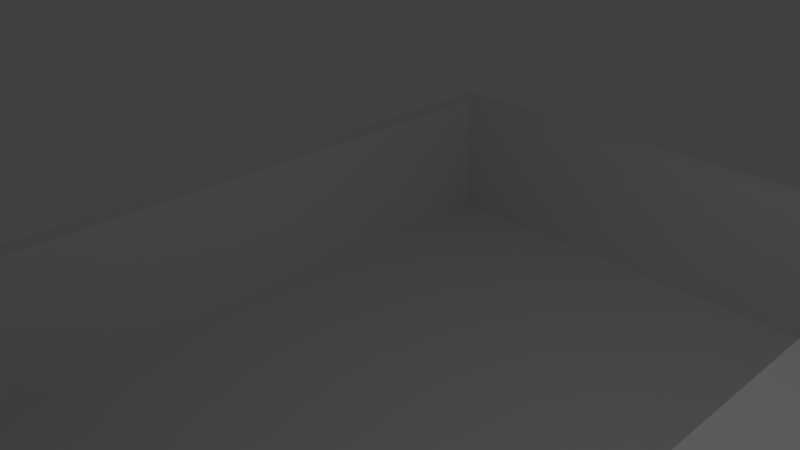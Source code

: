 # Source: Board1.blend  (saved by Blender 2.68.0; exported with 4.5.12 LTS)
import bpy
from mathutils import Matrix  # noqa: F401  (used for matrix-valued properties, if any)

bpy.ops.wm.read_factory_settings(use_empty=True)
scene = bpy.context.scene
scene.name = 'Scene'

# ---- collections
col_collection_1 = bpy.data.collections.new('Collection 1'); scene.collection.children.link(col_collection_1)

# ---- materials (node trees are filled in below, after node groups)
mat_material = bpy.data.materials.new('Material')
mat_material.alpha_threshold = 0.0
mat_material.use_transparent_shadow = False
mat_material.roughness = 0.5
mat_material.line_color = (0.0, 0.0, 0.0, 1.0)

# ---- material node trees

# ---- world
world_world = bpy.data.worlds.new('World'); scene.world = world_world
world_world.color = (0.05088, 0.05088, 0.05088)
world_world.use_sun_shadow = False
world_world.sun_shadow_jitter_overblur = 0.0
world_world.cycles.sampling_method = 'MANUAL'
world_world.cycles.sample_map_resolution = 256

# ---- cameras
cam_camera = bpy.data.cameras.new('Camera')
cam_camera.clip_end = 100.0
cam_camera.lens = 35.0
cam_camera.sensor_width = 32.0
cam_camera.sensor_height = 18.0
cam_camera.ortho_scale = 7.314
cam_camera.dof.focus_distance = 0.0
cam_camera.dof.aperture_fstop = 128.0

# ---- lights
light_lamp = bpy.data.lights.new('Lamp', 'POINT')
light_lamp.transmission_factor = 0.0
light_lamp.cutoff_distance = 30.0
light_lamp.energy = 100.0
light_lamp.shadow_buffer_clip_start = 1.001
light_lamp.shadow_soft_size = 0.1
light_lamp.shadow_maximum_resolution = 0.006
light_lamp.use_absolute_resolution = True
light_lamp.cycles.use_multiple_importance_sampling = False

# ---- meshes
me_cube = bpy.data.meshes.new('Cube')
me_cube.from_pydata([(-5.023, -5.541, -2.747), (-5.023, 7.739, -2.747), (6.781, 7.739, -2.747), (6.781, -5.541, -2.747), (-5.023, -5.541, 0.05706), (-5.023, 7.739, 0.05706), (6.781, 7.739, 0.05706), (6.781, -5.541, 0.05706), (-5.023, 1.099, 0.05706), (0.8792, 7.739, 0.05706), (6.781, 1.099, 0.05706), (0.8792, -5.541, 0.05706), (-5.023, 4.419, 0.05706), (3.83, 7.739, 0.05706), (6.781, -2.221, 0.05706), (-2.072, -5.541, 0.05706), (-5.023, -2.221, 0.05706), (-2.072, 7.739, 0.05706), (6.781, 4.419, 0.05706), (3.83, -5.541, 0.05706), (-5.023, 6.079, 0.05706), (5.306, 7.739, 0.05706), (6.781, -3.881, 0.05706), (-3.547, -5.541, 0.05706), (-5.023, -3.881, 0.05706), (-3.547, 7.739, 0.05706), (6.781, 6.079, 0.05706), (5.306, -5.541, 0.05706), (5.306, 1.099, 0.05706), (-5.023, 2.759, 0.05706), (2.355, 7.739, 0.05706), (6.781, -0.5613, 0.05706), (-0.5964, -5.541, 0.05706), (-5.023, -0.5613, 0.05706), (-0.5964, 7.739, 0.05706), (6.781, 2.759, 0.05706), (2.355, -5.541, 0.05706), (5.306, -2.221, 0.05706), (5.306, 4.419, 0.05706), (5.306, -3.881, 0.05706), (5.306, -0.5613, 0.05706), (5.306, 2.759, 0.05706), (-5.023, 6.909, 0.05706), (6.044, 7.739, 0.05706), (6.781, -4.711, 0.05706), (-4.285, -5.541, 0.05706), (-5.023, -4.711, 0.05706), (-4.285, 7.739, 0.05706), (6.781, 6.909, 0.05706), (6.044, -5.541, 0.05706), (-5.023, 1.929, 0.05706), (1.617, 7.739, 0.05706), (6.781, 0.2687, 0.05706), (0.1414, -5.541, 0.05706), (-5.023, 0.2687, 0.05706), (0.1414, 7.739, 0.05706), (6.781, 1.929, 0.05706), (1.617, -5.541, 0.05706), (-5.023, 5.249, 0.05706), (4.568, 7.739, 0.05706), (6.781, -3.051, 0.05706), (-2.81, -5.541, 0.05706), (-5.023, -3.051, 0.05706), (-2.81, 7.739, 0.05706), (6.781, 5.249, 0.05706), (4.568, -5.541, 0.05706), (4.568, 1.099, 0.05706), (-5.023, 3.589, 0.05706), (3.092, 7.739, 0.05706), (6.781, -1.391, 0.05706), (-1.334, -5.541, 0.05706), (-5.023, -1.391, 0.05706), (-1.334, 7.739, 0.05706), (6.781, 3.589, 0.05706), (3.093, -5.541, 0.05706), (4.568, -2.221, 0.05706), (4.568, 4.419, 0.05706), (4.568, -3.881, 0.05706), (5.306, -4.711, 0.05706), (5.306, -3.051, 0.05706), (4.568, -0.5613, 0.05706), (5.306, -1.391, 0.05706), (5.306, 0.2687, 0.05706), (4.568, 2.759, 0.05706), (5.306, 1.929, 0.05706), (5.306, 3.589, 0.05706), (5.306, 5.249, 0.05706), (4.568, -3.051, 0.05706), (4.568, 0.2687, 0.05706), (4.568, 3.589, 0.05706), (4.568, -4.711, 0.05706), (4.568, -1.391, 0.05706), (4.568, 1.929, 0.05706), (4.568, 5.249, 0.05706), (-5.023, 7.324, 0.05706), (6.412, 7.739, 0.05706), (6.781, -5.126, 0.05706), (-4.654, -5.541, 0.05706), (-5.023, -5.126, 0.05706), (-4.654, 7.739, 0.05706), (6.781, 7.324, 0.05706), (6.412, -5.541, 0.05706), (-4.654, 1.099, 0.05706), (6.412, 1.099, 0.05706), (0.8792, -5.126, 0.05706), (-5.023, 1.514, 0.05706), (1.248, 7.739, 0.05706), (6.781, 0.6837, 0.05706), (0.5103, -5.541, 0.05706), (-5.023, 0.6837, 0.05706), (0.5103, 7.739, 0.05706), (6.781, 1.514, 0.05706), (1.248, -5.541, 0.05706), (0.8792, 7.324, 0.05706), (-4.654, 4.419, 0.05706), (-4.654, -2.221, 0.05706), (-2.072, -5.126, 0.05706), (6.412, -2.221, 0.05706), (3.83, -5.126, 0.05706), (6.412, 4.419, 0.05706), (-5.023, 4.834, 0.05706), (4.199, 7.739, 0.05706), (6.781, -2.636, 0.05706), (-2.441, -5.541, 0.05706), (-5.023, -2.636, 0.05706), (-2.441, 7.739, 0.05706), (6.781, 4.834, 0.05706), (4.199, -5.541, 0.05706), (4.199, 1.099, 0.05706), (-5.023, 4.004, 0.05706), (3.461, 7.739, 0.05706), (6.781, -1.806, 0.05706), (-1.703, -5.541, 0.05706), (-5.023, -1.806, 0.05706), (-1.703, 7.739, 0.05706), (6.781, 4.004, 0.05706), (3.461, -5.541, 0.05706), (-2.072, 7.324, 0.05706), (4.199, -2.221, 0.05706), (4.199, 4.419, 0.05706), (3.83, 7.324, 0.05706), (-4.654, 6.079, 0.05706), (-4.654, -0.5613, 0.05706), (-4.654, 2.759, 0.05706), (-4.654, -3.881, 0.05706), (-3.547, -5.126, 0.05706), (-0.5964, -5.126, 0.05706), (2.355, -5.126, 0.05706), (4.199, -3.881, 0.05706), (6.412, -3.881, 0.05706), (5.306, -5.126, 0.05706), (5.306, -3.466, 0.05706), (4.199, -0.5613, 0.05706), (6.412, -0.5613, 0.05706), (5.306, -1.806, 0.05706), (5.306, -0.1463, 0.05706), (4.199, 2.759, 0.05706), (6.412, 2.759, 0.05706), (5.306, 1.514, 0.05706), (5.306, 3.174, 0.05706), (6.412, 6.079, 0.05706), (5.306, 4.834, 0.05706), (-5.023, 6.494, 0.05706), (5.675, 7.739, 0.05706), (6.781, -4.296, 0.05706), (-3.916, -5.541, 0.05706), (-5.023, -4.296, 0.05706), (-3.916, 7.739, 0.05706), (6.781, 6.494, 0.05706), (5.675, -5.541, 0.05706), (-5.023, 2.344, 0.05706), (1.986, 7.739, 0.05706), (6.781, -0.1463, 0.05706), (-0.2275, -5.541, 0.05706), (-5.023, -0.1463, 0.05706), (-0.2275, 7.739, 0.05706), (6.781, 2.344, 0.05706), (1.986, -5.541, 0.05706), (-5.023, 5.664, 0.05706), (4.937, 7.739, 0.05706), (6.781, -3.466, 0.05706), (-3.179, -5.541, 0.05706), (-5.023, -3.466, 0.05706), (-3.179, 7.739, 0.05706), (6.781, 5.664, 0.05706), (4.937, -5.541, 0.05706), (4.937, 1.099, 0.05706), (-5.023, 3.174, 0.05706), (2.724, 7.739, 0.05706), (6.781, -0.9763, 0.05706), (-0.9652, -5.541, 0.05706), (-5.023, -0.9763, 0.05706), (-0.9652, 7.739, 0.05706), (6.781, 3.174, 0.05706), (2.724, -5.541, 0.05706), (4.937, -2.221, 0.05706), (4.937, 4.419, 0.05706), (-3.547, 7.324, 0.05706), (2.355, 7.324, 0.05706), (-0.5964, 7.324, 0.05706), (4.937, -3.881, 0.05706), (5.306, -4.296, 0.05706), (5.306, -2.636, 0.05706), (4.937, -0.5613, 0.05706), (5.306, -0.9763, 0.05706), (5.306, 0.6837, 0.05706), (4.937, 2.759, 0.05706), (5.306, 2.344, 0.05706), (5.306, 4.004, 0.05706), (5.306, 7.324, 0.05706), (-4.654, 6.909, 0.05706), (-4.285, 7.324, 0.05706), (-4.654, 0.2687, 0.05706), (1.617, 7.324, 0.05706), (-4.654, 3.589, 0.05706), (-1.334, 7.324, 0.05706), (-4.654, -3.051, 0.05706), (4.199, -3.051, 0.05706), (4.937, -3.051, 0.05706), (4.568, -3.466, 0.05706), (4.568, -2.636, 0.05706), (4.199, 0.2687, 0.05706), (4.937, 0.2687, 0.05706), (4.568, -0.1463, 0.05706), (4.568, 0.6837, 0.05706), (4.199, 3.589, 0.05706), (4.937, 3.589, 0.05706), (4.568, 3.174, 0.05706), (4.568, 4.004, 0.05706), (4.568, 7.324, 0.05706), (-4.654, 5.249, 0.05706), (-2.81, 7.324, 0.05706), (-4.654, -1.391, 0.05706), (3.092, 7.324, 0.05706), (-4.654, 1.929, 0.05706), (0.1414, 7.324, 0.05706), (-4.654, -4.711, 0.05706), (-4.285, -5.126, 0.05706), (-2.81, -5.126, 0.05706), (-1.334, -5.126, 0.05706), (0.1414, -5.126, 0.05706), (1.617, -5.126, 0.05706), (3.093, -5.126, 0.05706), (4.199, -4.711, 0.05706), (4.937, -4.711, 0.05706), (4.568, -5.126, 0.05706), (4.568, -4.296, 0.05706), (6.412, -4.711, 0.05706), (6.044, -5.126, 0.05706), (6.412, -3.051, 0.05706), (4.199, -1.391, 0.05706), (4.937, -1.391, 0.05706), (4.568, -1.806, 0.05706), (4.568, -0.9763, 0.05706), (6.412, -1.391, 0.05706), (6.412, 0.2687, 0.05706), (4.199, 1.929, 0.05706), (4.937, 1.929, 0.05706), (4.568, 1.514, 0.05706), (4.568, 2.344, 0.05706), (6.412, 1.929, 0.05706), (6.412, 3.589, 0.05706), (4.199, 5.249, 0.05706), (4.937, 5.249, 0.05706), (4.568, 4.834, 0.05706), (6.412, 5.249, 0.05706), (6.412, 6.909, 0.05706), (6.044, 7.324, 0.05706), (-4.654, 7.324, 0.05706), (-4.654, 0.6837, 0.05706), (1.248, 7.324, 0.05706), (-4.654, 4.004, 0.05706), (-1.703, 7.324, 0.05706), (-4.654, -2.636, 0.05706), (4.199, -2.636, 0.05706), (4.199, 0.6837, 0.05706), (4.199, 4.004, 0.05706), (4.199, 7.324, 0.05706), (-4.654, 5.664, 0.05706), (-3.179, 7.324, 0.05706), (-4.654, -0.9763, 0.05706), (2.724, 7.324, 0.05706), (-4.654, 2.344, 0.05706), (-0.2275, 7.324, 0.05706), (-4.654, -4.296, 0.05706), (4.199, -4.296, 0.05706), (4.199, -0.9763, 0.05706), (4.199, 2.344, 0.05706), (5.675, 7.324, 0.05706), (-4.654, 6.494, 0.05706), (-3.916, 7.324, 0.05706), (-4.654, -0.1463, 0.05706), (1.986, 7.324, 0.05706), (-4.654, 3.174, 0.05706), (-0.9652, 7.324, 0.05706), (-4.654, -3.466, 0.05706), (4.199, -3.466, 0.05706), (4.937, -3.466, 0.05706), (4.937, -2.636, 0.05706), (4.199, -0.1463, 0.05706), (4.937, -0.1463, 0.05706), (4.937, 0.6837, 0.05706), (4.199, 3.174, 0.05706), (4.937, 3.174, 0.05706), (4.937, 4.004, 0.05706), (4.937, 7.324, 0.05706), (-4.654, 4.834, 0.05706), (-2.441, 7.324, 0.05706), (-4.654, -1.806, 0.05706), (3.461, 7.324, 0.05706), (-4.654, 1.514, 0.05706), (0.5103, 7.324, 0.05706), (-4.654, -5.126, 0.05706), (-3.916, -5.126, 0.05706), (-3.179, -5.126, 0.05706), (-2.441, -5.126, 0.05706), (-1.703, -5.126, 0.05706), (-0.9652, -5.126, 0.05706), (-0.2275, -5.126, 0.05706), (0.5103, -5.126, 0.05706), (1.248, -5.126, 0.05706), (1.986, -5.126, 0.05706), (2.724, -5.126, 0.05706), (3.461, -5.126, 0.05706), (4.199, -5.126, 0.05706), (4.937, -5.126, 0.05706), (4.937, -4.296, 0.05706), (5.675, -5.126, 0.05706), (6.412, -5.126, 0.05706), (6.412, -4.296, 0.05706), (6.412, -3.466, 0.05706), (6.412, -2.636, 0.05706), (4.199, -1.806, 0.05706), (4.937, -1.806, 0.05706), (4.937, -0.9763, 0.05706), (6.412, -1.806, 0.05706), (6.412, -0.9763, 0.05706), (6.412, -0.1463, 0.05706), (6.412, 0.6837, 0.05706), (4.199, 1.514, 0.05706), (4.937, 1.514, 0.05706), (4.937, 2.344, 0.05706), (6.412, 1.514, 0.05706), (6.412, 2.344, 0.05706), (6.412, 3.174, 0.05706), (6.412, 4.004, 0.05706), (4.199, 4.834, 0.05706), (4.937, 4.834, 0.05706), (6.412, 4.834, 0.05706), (6.412, 5.664, 0.05706), (6.412, 6.494, 0.05706), (6.412, 7.324, 0.05706), (0.8792, 1.099, -2.377), (-2.072, 1.099, -2.377), (3.83, 1.099, -2.377), (0.8792, -2.221, -2.377), (0.8792, 4.419, -2.377), (-2.072, 4.419, -2.377), (-2.072, -2.221, -2.377), (3.83, -2.221, -2.377), (3.83, 4.419, -2.377), (-3.547, 1.099, -2.377), (5.306, 1.099, -2.377), (0.8792, -3.881, -2.377), (0.8792, 2.759, -2.377), (-0.5964, 1.099, -2.377), (2.355, 1.099, -2.377), (0.8792, -0.5613, -2.377), (0.8792, 6.079, -2.377), (-3.547, 4.419, -2.377), (-0.5964, 4.419, -2.377), (-2.072, 2.759, -2.377), (-2.072, 6.079, -2.377), (-3.547, -2.221, -2.377), (-0.5964, -2.221, -2.377), (-2.072, -3.881, -2.377), (-2.072, -0.5613, -2.377), (2.355, -2.221, -2.377), (5.306, -2.221, -2.377), (3.83, -3.881, -2.377), (3.83, -0.5613, -2.377), (2.355, 4.419, -2.377), (5.306, 4.419, -2.377), (3.83, 2.759, -2.377), (3.83, 6.079, -2.377), (-3.547, 6.079, -2.377), (-3.547, -0.5613, -2.377), (2.355, -0.5613, -2.377), (2.355, 6.079, -2.377), (-3.547, 2.759, -2.377), (-0.5964, 2.759, -2.377), (-0.5964, 6.079, -2.377), (-3.547, -3.881, -2.377), (-0.5964, -3.881, -2.377), (-0.5964, -0.5613, -2.377), (2.355, -3.881, -2.377), (5.306, -3.881, -2.377), (5.306, -0.5613, -2.377), (2.355, 2.759, -2.377), (5.306, 2.759, -2.377), (5.306, 6.079, -2.377), (6.044, 7.739, -2.377), (-4.285, 1.099, -2.377), (6.044, 1.099, -2.377), (0.8792, -4.711, -2.377), (0.8792, 1.929, -2.377), (0.1414, 1.099, -2.377), (1.617, 1.099, -2.377), (0.8792, 0.2687, -2.377), (0.8792, 6.909, -2.377), (-4.285, 4.419, -2.377), (0.1414, 4.419, -2.377), (-2.072, 1.929, -2.377), (-2.072, 5.249, -2.377), (-4.285, -2.221, -2.377), (0.1414, -2.221, -2.377), (-2.072, -4.711, -2.377), (-2.072, -1.391, -2.377), (1.617, -2.221, -2.377), (6.044, -2.221, -2.377), (3.83, -4.711, -2.377), (3.83, -1.391, -2.377), (1.617, 4.419, -2.377), (6.044, 4.419, -2.377), (3.83, 1.929, -2.377), (3.83, 5.249, -2.377), (-2.81, 1.099, -2.377), (0.8792, -3.051, -2.377), (0.8792, 3.589, -2.377), (-1.334, 1.099, -2.377), (3.093, 1.099, -2.377), (0.8792, -1.391, -2.377), (0.8792, 5.249, -2.377), (-2.81, 4.419, -2.377), (-1.334, 4.419, -2.377), (-2.072, 3.589, -2.377), (-2.072, 6.909, -2.377), (-2.81, -2.221, -2.377), (-1.334, -2.221, -2.377), (-2.072, -3.051, -2.377), (-2.072, 0.2687, -2.377), (3.093, -2.221, -2.377), (3.83, -3.051, -2.377), (3.83, 0.2687, -2.377), (3.093, 4.419, -2.377), (3.83, 3.589, -2.377), (3.83, 6.909, -2.377), (-4.285, 6.079, -2.377), (-2.81, 6.079, -2.377), (-3.547, 5.249, -2.377), (-3.547, 6.909, -2.377), (-4.285, -0.5613, -2.377), (-2.81, -0.5613, -2.377), (-3.547, -1.391, -2.377), (-3.547, 0.2687, -2.377), (1.617, -0.5613, -2.377), (3.093, -0.5613, -2.377), (2.355, -1.391, -2.377), (2.355, 0.2687, -2.377), (1.617, 6.079, -2.377), (3.093, 6.079, -2.377), (2.355, 5.249, -2.377), (2.355, 6.909, -2.377), (-4.285, 2.759, -2.377), (-2.81, 2.759, -2.377), (-3.547, 1.929, -2.377), (-3.547, 3.589, -2.377), (-1.334, 2.759, -2.377), (0.1414, 2.759, -2.377), (-0.5964, 1.929, -2.377), (-0.5964, 3.589, -2.377), (-1.334, 6.079, -2.377), (0.1414, 6.079, -2.377), (-0.5964, 5.249, -2.377), (-0.5964, 6.909, -2.377), (-4.285, -3.881, -2.377), (-2.81, -3.881, -2.377), (-3.547, -4.711, -2.377), (-3.547, -3.051, -2.377), (-1.334, -3.881, -2.377), (0.1414, -3.881, -2.377), (-0.5964, -4.711, -2.377), (-0.5964, -3.051, -2.377), (-1.334, -0.5613, -2.377), (0.1414, -0.5613, -2.377), (-0.5964, -1.391, -2.377), (-0.5964, 0.2687, -2.377), (1.617, -3.881, -2.377), (3.093, -3.881, -2.377), (2.355, -4.711, -2.377), (2.355, -3.051, -2.377), (6.044, -3.881, -2.377), (5.306, -4.711, -2.377), (5.306, -3.051, -2.377), (6.044, -0.5613, -2.377), (5.306, -1.391, -2.377), (5.306, 0.2687, -2.377), (1.617, 2.759, -2.377), (3.093, 2.759, -2.377), (2.355, 1.929, -2.377), (2.355, 3.589, -2.377), (6.044, 2.759, -2.377), (5.306, 1.929, -2.377), (5.306, 3.589, -2.377), (4.568, 6.079, -2.377), (6.044, 6.079, -2.377), (5.306, 5.249, -2.377), (5.306, 6.909, -2.377), (-4.285, 6.909, -2.377), (-4.285, 0.2687, -2.377), (1.617, 0.2687, -2.377), (1.617, 6.909, -2.377), (-4.285, 3.589, -2.377), (-1.334, 3.589, -2.377), (-1.334, 6.909, -2.377), (-4.285, -3.051, -2.377), (-1.334, -3.051, -2.377), (-1.334, 0.2687, -2.377), (1.617, -3.051, -2.377), (1.617, 3.589, -2.377), (4.568, 6.909, -2.377), (-4.285, 5.249, -2.377), (-2.81, 5.249, -2.377), (-2.81, 6.909, -2.377), (-4.285, -1.391, -2.377), (-2.81, -1.391, -2.377), (-2.81, 0.2687, -2.377), (1.617, -1.391, -2.377), (3.093, -1.391, -2.377), (3.093, 0.2687, -2.377), (1.617, 5.249, -2.377), (3.093, 5.249, -2.377), (3.092, 6.909, -2.377), (-4.285, 1.929, -2.377), (-2.81, 1.929, -2.377), (-2.81, 3.589, -2.377), (-1.334, 1.929, -2.377), (0.1414, 1.929, -2.377), (0.1414, 3.589, -2.377), (-1.334, 5.249, -2.377), (0.1414, 5.249, -2.377), (0.1414, 6.909, -2.377), (-4.285, -4.711, -2.377), (-2.81, -4.711, -2.377), (-2.81, -3.051, -2.377), (-1.334, -4.711, -2.377), (0.1414, -4.711, -2.377), (0.1414, -3.051, -2.377), (-1.334, -1.391, -2.377), (0.1414, -1.391, -2.377), (0.1414, 0.2687, -2.377), (1.617, -4.711, -2.377), (3.093, -4.711, -2.377), (3.093, -3.051, -2.377), (6.044, -4.711, -2.377), (6.044, -3.051, -2.377), (6.044, -1.391, -2.377), (6.044, 0.2687, -2.377), (1.617, 1.929, -2.377), (3.093, 1.929, -2.377), (3.093, 3.589, -2.377), (6.044, 1.929, -2.377), (6.044, 3.589, -2.377), (4.568, 5.249, -2.377), (6.044, 5.249, -2.377), (6.044, 6.909, -2.377), (-4.654, 1.099, -2.377), (6.412, 1.099, -2.377), (0.8792, -5.126, -2.377), (0.8792, 1.514, -2.377), (0.5103, 1.099, -2.377), (1.248, 1.099, -2.377), (0.8792, 0.6837, -2.377), (0.8792, 7.324, -2.377), (-4.654, 4.419, -2.377), (0.5103, 4.419, -2.377), (-2.072, 1.514, -2.377), (-2.072, 4.834, -2.377), (-4.654, -2.221, -2.377), (0.5103, -2.221, -2.377), (-2.072, -5.126, -2.377), (-2.072, -1.806, -2.377), (1.248, -2.221, -2.377), (6.412, -2.221, -2.377), (3.83, -5.126, -2.377), (3.83, -1.806, -2.377), (1.248, 4.419, -2.377), (6.412, 4.419, -2.377), (3.83, 1.514, -2.377), (3.83, 4.834, -2.377), (-2.441, 1.099, -2.377), (4.199, 1.099, -2.377), (0.8792, -2.636, -2.377), (0.8792, 4.004, -2.377), (-1.703, 1.099, -2.377), (3.461, 1.099, -2.377), (0.8792, -1.806, -2.377), (0.8792, 4.834, -2.377), (-2.441, 4.419, -2.377), (-1.703, 4.419, -2.377), (-2.072, 4.004, -2.377), (-2.072, 7.324, -2.377), (-2.441, -2.221, -2.377), (-1.703, -2.221, -2.377), (-2.072, -2.636, -2.377), (-2.072, 0.6837, -2.377), (3.461, -2.221, -2.377), (4.199, -2.221, -2.377), (3.83, -2.636, -2.377), (3.83, 0.6837, -2.377), (3.461, 4.419, -2.377), (4.199, 4.419, -2.377), (3.83, 4.004, -2.377), (3.83, 7.324, -2.377), (-4.654, 6.079, -2.377), (-2.441, 6.079, -2.377), (-3.547, 4.834, -2.377), (-3.547, 6.494, -2.377), (-4.654, -0.5613, -2.377), (-2.441, -0.5613, -2.377), (-3.547, -1.806, -2.377), (-3.547, -0.1463, -2.377), (1.248, -0.5613, -2.377), (3.461, -0.5613, -2.377), (2.355, -1.806, -2.377), (2.355, -0.1463, -2.377), (1.248, 6.079, -2.377), (3.461, 6.079, -2.377), (2.355, 4.834, -2.377), (2.355, 6.494, -2.377), (-4.654, 2.759, -2.377), (-2.441, 2.759, -2.377), (-3.547, 1.514, -2.377), (-3.547, 3.174, -2.377), (-1.703, 2.759, -2.377), (0.5103, 2.759, -2.377), (-0.5964, 1.514, -2.377), (-0.5964, 3.174, -2.377), (-1.703, 6.079, -2.377), (0.5103, 6.079, -2.377), (-0.5964, 4.834, -2.377), (-0.5964, 6.494, -2.377), (-4.654, -3.881, -2.377), (-2.441, -3.881, -2.377), (-3.547, -5.126, -2.377), (-3.547, -3.466, -2.377), (-1.703, -3.881, -2.377), (0.5103, -3.881, -2.377), (-0.5964, -5.126, -2.377), (-0.5964, -3.466, -2.377), (-1.703, -0.5613, -2.377), (0.5103, -0.5613, -2.377), (-0.5964, -1.806, -2.377), (-0.5964, -0.1463, -2.377), (1.248, -3.881, -2.377), (3.461, -3.881, -2.377), (2.355, -5.126, -2.377), (2.355, -3.466, -2.377), (4.199, -3.881, -2.377), (6.412, -3.881, -2.377), (5.306, -5.126, -2.377), (5.306, -3.466, -2.377), (4.199, -0.5613, -2.377), (6.412, -0.5613, -2.377), (5.306, -1.806, -2.377), (5.306, -0.1463, -2.377), (1.248, 2.759, -2.377), (3.461, 2.759, -2.377), (2.355, 1.514, -2.377), (2.355, 3.174, -2.377), (4.199, 2.759, -2.377), (6.412, 2.759, -2.377), (5.306, 1.514, -2.377), (5.306, 3.174, -2.377), (4.199, 6.079, -2.377), (6.412, 6.079, -2.377), (5.306, 4.834, -2.377), (5.306, 6.494, -2.377), (-3.916, 1.099, -2.377), (5.675, 1.099, -2.377), (0.8792, -4.296, -2.377), (0.8792, 2.344, -2.377), (-0.2275, 1.099, -2.377), (1.986, 1.099, -2.377), (0.8792, -0.1463, -2.377), (0.8792, 6.494, -2.377), (-3.916, 4.419, -2.377), (-0.2275, 4.419, -2.377), (-2.072, 2.344, -2.377), (-2.072, 5.664, -2.377), (-3.916, -2.221, -2.377), (-0.2275, -2.221, -2.377), (-2.072, -4.296, -2.377), (-2.072, -0.9763, -2.377), (1.986, -2.221, -2.377), (5.675, -2.221, -2.377), (3.83, -4.296, -2.377), (3.83, -0.9763, -2.377), (1.986, 4.419, -2.377), (5.675, 4.419, -2.377), (3.83, 2.344, -2.377), (3.83, 5.664, -2.377), (-3.179, 1.099, -2.377), (0.8792, -3.466, -2.377), (0.8792, 3.174, -2.377), (-0.9652, 1.099, -2.377), (2.724, 1.099, -2.377), (0.8792, -0.9763, -2.377), (0.8792, 5.664, -2.377), (-3.179, 4.419, -2.377), (-0.9652, 4.419, -2.377), (-2.072, 3.174, -2.377), (-2.072, 6.494, -2.377), (-3.179, -2.221, -2.377), (-0.9652, -2.221, -2.377), (-2.072, -3.466, -2.377), (-2.072, -0.1463, -2.377), (2.724, -2.221, -2.377), (3.83, -3.466, -2.377), (3.83, -0.1463, -2.377), (2.724, 4.419, -2.377), (3.83, 3.174, -2.377), (3.83, 6.494, -2.377), (-3.916, 6.079, -2.377), (-3.179, 6.079, -2.377), (-3.547, 5.664, -2.377), (-3.547, 7.324, -2.377), (-3.916, -0.5613, -2.377), (-3.179, -0.5613, -2.377), (-3.547, -0.9763, -2.377), (-3.547, 0.6837, -2.377), (1.986, -0.5613, -2.377), (2.724, -0.5613, -2.377), (2.355, -0.9763, -2.377), (2.355, 0.6837, -2.377), (1.986, 6.079, -2.377), (2.724, 6.079, -2.377), (2.355, 5.664, -2.377), (2.355, 7.324, -2.377), (-3.916, 2.759, -2.377), (-3.179, 2.759, -2.377), (-3.547, 2.344, -2.377), (-3.547, 4.004, -2.377), (-0.9652, 2.759, -2.377), (-0.2275, 2.759, -2.377), (-0.5964, 2.344, -2.377), (-0.5964, 4.004, -2.377), (-0.9652, 6.079, -2.377), (-0.2275, 6.079, -2.377), (-0.5964, 5.664, -2.377), (-0.5964, 7.324, -2.377), (-3.916, -3.881, -2.377), (-3.179, -3.881, -2.377), (-3.547, -4.296, -2.377), (-3.547, -2.636, -2.377), (-0.9652, -3.881, -2.377), (-0.2275, -3.881, -2.377), (-0.5964, -4.296, -2.377), (-0.5964, -2.636, -2.377), (-0.9652, -0.5613, -2.377), (-0.2275, -0.5613, -2.377), (-0.5964, -0.9763, -2.377), (-0.5964, 0.6837, -2.377), (1.986, -3.881, -2.377), (2.724, -3.881, -2.377), (2.355, -4.296, -2.377), (2.355, -2.636, -2.377), (5.675, -3.881, -2.377), (5.306, -4.296, -2.377), (5.306, -2.636, -2.377), (5.675, -0.5613, -2.377), (5.306, -0.9763, -2.377), (5.306, 0.6837, -2.377), (1.986, 2.759, -2.377), (2.724, 2.759, -2.377), (2.355, 2.344, -2.377), (2.355, 4.004, -2.377), (5.675, 2.759, -2.377), (5.306, 2.344, -2.377), (5.306, 4.004, -2.377), (4.937, 6.079, -2.377), (5.675, 6.079, -2.377), (5.306, 5.664, -2.377), (5.306, 7.324, -2.377), (-4.654, 6.909, -2.377), (-3.916, 6.909, -2.377), (-4.285, 6.494, -2.377), (-4.285, 7.324, -2.377), (-4.654, 0.2687, -2.377), (-3.916, 0.2687, -2.377), (-4.285, -0.1463, -2.377), (-4.285, 0.6837, -2.377), (1.248, 0.2687, -2.377), (1.986, 0.2687, -2.377), (1.617, -0.1463, -2.377), (1.617, 0.6837, -2.377), (1.248, 6.909, -2.377), (1.986, 6.909, -2.377), (1.617, 6.494, -2.377), (1.617, 7.324, -2.377), (-4.654, 3.589, -2.377), (-3.916, 3.589, -2.377), (-4.285, 3.174, -2.377), (-4.285, 4.004, -2.377), (-1.703, 3.589, -2.377), (-0.9652, 3.589, -2.377), (-1.334, 3.174, -2.377), (-1.334, 4.004, -2.377), (-1.703, 6.909, -2.377), (-0.9652, 6.909, -2.377), (-1.334, 6.494, -2.377), (-1.334, 7.324, -2.377), (-4.654, -3.051, -2.377), (-3.916, -3.051, -2.377), (-4.285, -3.466, -2.377), (-4.285, -2.636, -2.377), (-1.703, -3.051, -2.377), (-0.9652, -3.051, -2.377), (-1.334, -3.466, -2.377), (-1.334, -2.636, -2.377), (-1.703, 0.2687, -2.377), (-0.9652, 0.2687, -2.377), (-1.334, -0.1463, -2.377), (-1.334, 0.6837, -2.377), (1.248, -3.051, -2.377), (1.986, -3.051, -2.377), (1.617, -3.466, -2.377), (1.617, -2.636, -2.377), (4.199, -3.051, -2.377), (4.199, 0.2687, -2.377), (1.248, 3.589, -2.377), (1.986, 3.589, -2.377), (1.617, 3.174, -2.377), (1.617, 4.004, -2.377), (4.199, 3.589, -2.377), (4.199, 6.909, -2.377), (4.937, 6.909, -2.377), (4.568, 6.494, -2.377), (4.568, 7.324, -2.377), (-4.654, 5.249, -2.377), (-3.916, 5.249, -2.377), (-4.285, 4.834, -2.377), (-4.285, 5.664, -2.377), (-3.179, 5.249, -2.377), (-2.441, 5.249, -2.377), (-2.81, 4.834, -2.377), (-2.81, 5.664, -2.377), (-3.179, 6.909, -2.377), (-2.441, 6.909, -2.377), (-2.81, 6.494, -2.377), (-2.81, 7.324, -2.377), (-4.654, -1.391, -2.377), (-3.916, -1.391, -2.377), (-4.285, -1.806, -2.377), (-4.285, -0.9763, -2.377), (-3.179, -1.391, -2.377), (-2.441, -1.391, -2.377), (-2.81, -1.806, -2.377), (-2.81, -0.9763, -2.377), (-3.179, 0.2687, -2.377), (-2.441, 0.2687, -2.377), (-2.81, -0.1463, -2.377), (-2.81, 0.6837, -2.377), (1.248, -1.391, -2.377), (1.986, -1.391, -2.377), (1.617, -1.806, -2.377), (1.617, -0.9763, -2.377), (2.724, -1.391, -2.377), (3.461, -1.391, -2.377), (3.093, -1.806, -2.377), (3.093, -0.9763, -2.377), (2.724, 0.2687, -2.377), (3.461, 0.2687, -2.377), (3.093, -0.1463, -2.377), (3.093, 0.6837, -2.377), (1.248, 5.249, -2.377), (1.986, 5.249, -2.377), (1.617, 4.834, -2.377), (1.617, 5.664, -2.377), (2.724, 5.249, -2.377), (3.461, 5.249, -2.377), (3.093, 4.834, -2.377), (3.093, 5.664, -2.377), (2.724, 6.909, -2.377), (3.461, 6.909, -2.377), (3.093, 6.494, -2.377), (3.092, 7.324, -2.377), (-4.654, 1.929, -2.377), (-3.916, 1.929, -2.377), (-4.285, 1.514, -2.377), (-4.285, 2.344, -2.377), (-3.179, 1.929, -2.377), (-2.441, 1.929, -2.377), (-2.81, 1.514, -2.377), (-2.81, 2.344, -2.377), (-3.179, 3.589, -2.377), (-2.441, 3.589, -2.377), (-2.81, 3.174, -2.377), (-2.81, 4.004, -2.377), (-1.703, 1.929, -2.377), (-0.9652, 1.929, -2.377), (-1.334, 1.514, -2.377), (-1.334, 2.344, -2.377), (-0.2275, 1.929, -2.377), (0.5103, 1.929, -2.377), (0.1414, 1.514, -2.377), (0.1414, 2.344, -2.377), (-0.2275, 3.589, -2.377), (0.5103, 3.589, -2.377), (0.1414, 3.174, -2.377), (0.1414, 4.004, -2.377), (-1.703, 5.249, -2.377), (-0.9652, 5.249, -2.377), (-1.334, 4.834, -2.377), (-1.334, 5.664, -2.377), (-0.2275, 5.249, -2.377), (0.5103, 5.249, -2.377), (0.1414, 4.834, -2.377), (0.1414, 5.664, -2.377), (-0.2275, 6.909, -2.377), (0.5103, 6.909, -2.377), (0.1414, 6.494, -2.377), (0.1414, 7.324, -2.377), (-4.654, -4.711, -2.377), (-3.916, -4.711, -2.377), (-4.285, -5.126, -2.377), (-4.285, -4.296, -2.377), (-3.179, -4.711, -2.377), (-2.441, -4.711, -2.377), (-2.81, -5.126, -2.377), (-2.81, -4.296, -2.377), (-3.179, -3.051, -2.377), (-2.441, -3.051, -2.377), (-2.81, -3.466, -2.377), (-2.81, -2.636, -2.377), (-1.703, -4.711, -2.377), (-0.9652, -4.711, -2.377), (-1.334, -5.126, -2.377), (-1.334, -4.296, -2.377), (-0.2275, -4.711, -2.377), (0.5103, -4.711, -2.377), (0.1414, -5.126, -2.377), (0.1414, -4.296, -2.377), (-0.2275, -3.051, -2.377), (0.5103, -3.051, -2.377), (0.1414, -3.466, -2.377), (0.1414, -2.636, -2.377), (-1.703, -1.391, -2.377), (-0.9652, -1.391, -2.377), (-1.334, -1.806, -2.377), (-1.334, -0.9763, -2.377), (-0.2275, -1.391, -2.377), (0.5103, -1.391, -2.377), (0.1414, -1.806, -2.377), (0.1414, -0.9763, -2.377), (-0.2275, 0.2687, -2.377), (0.5103, 0.2687, -2.377), (0.1414, -0.1463, -2.377), (0.1414, 0.6837, -2.377), (1.248, -4.711, -2.377), (1.986, -4.711, -2.377), (1.617, -5.126, -2.377), (1.617, -4.296, -2.377), (2.724, -4.711, -2.377), (3.461, -4.711, -2.377), (3.093, -5.126, -2.377), (3.093, -4.296, -2.377), (2.724, -3.051, -2.377), (3.461, -3.051, -2.377), (3.093, -3.466, -2.377), (3.093, -2.636, -2.377), (4.199, -4.711, -2.377), (5.675, -4.711, -2.377), (6.412, -4.711, -2.377), (6.044, -5.126, -2.377), (6.044, -4.296, -2.377), (5.675, -3.051, -2.377), (6.412, -3.051, -2.377), (6.044, -3.466, -2.377), (6.044, -2.636, -2.377), (4.199, -1.391, -2.377), (5.675, -1.391, -2.377), (6.412, -1.391, -2.377), (6.044, -1.806, -2.377), (6.044, -0.9763, -2.377), (5.675, 0.2687, -2.377), (6.412, 0.2687, -2.377), (6.044, -0.1463, -2.377), (6.044, 0.6837, -2.377), (1.248, 1.929, -2.377), (1.986, 1.929, -2.377), (1.617, 1.514, -2.377), (1.617, 2.344, -2.377), (2.724, 1.929, -2.377), (3.461, 1.929, -2.377), (3.093, 1.514, -2.377), (3.093, 2.344, -2.377), (2.724, 3.589, -2.377), (3.461, 3.589, -2.377), (3.093, 3.174, -2.377), (3.093, 4.004, -2.377), (4.199, 1.929, -2.377), (5.675, 1.929, -2.377), (6.412, 1.929, -2.377), (6.044, 1.514, -2.377), (6.044, 2.344, -2.377), (5.675, 3.589, -2.377), (6.412, 3.589, -2.377), (6.044, 3.174, -2.377), (6.044, 4.004, -2.377), (4.199, 5.249, -2.377), (4.937, 5.249, -2.377), (4.568, 5.664, -2.377), (5.675, 5.249, -2.377), (6.412, 5.249, -2.377), (6.044, 4.834, -2.377), (6.044, 5.664, -2.377), (5.675, 6.909, -2.377), (6.412, 6.909, -2.377), (6.044, 6.494, -2.377), (6.044, 7.324, -2.377), (-4.654, 7.324, -2.377), (-4.654, 0.6837, -2.377), (1.248, 0.6837, -2.377), (1.248, 7.324, -2.377), (-4.654, 4.004, -2.377), (-1.703, 4.004, -2.377), (-1.703, 7.324, -2.377), (-4.654, -2.636, -2.377), (-1.703, -2.636, -2.377), (-1.703, 0.6837, -2.377), (1.248, -2.636, -2.377), (4.199, -2.636, -2.377), (4.199, 0.6837, -2.377), (1.248, 4.004, -2.377), (4.199, 4.004, -2.377), (4.199, 7.324, -2.377), (-4.654, 5.664, -2.377), (-3.179, 5.664, -2.377), (-3.179, 7.324, -2.377), (-4.654, -0.9763, -2.377), (-3.179, -0.9763, -2.377), (-3.179, 0.6837, -2.377), (1.248, -0.9763, -2.377), (2.724, -0.9763, -2.377), (2.724, 0.6837, -2.377), (1.248, 5.664, -2.377), (2.724, 5.664, -2.377), (2.724, 7.324, -2.377), (-4.654, 2.344, -2.377), (-3.179, 2.344, -2.377), (-3.179, 4.004, -2.377), (-1.703, 2.344, -2.377), (-0.2275, 2.344, -2.377), (-0.2275, 4.004, -2.377), (-1.703, 5.664, -2.377), (-0.2275, 5.664, -2.377), (-0.2275, 7.324, -2.377), (-4.654, -4.296, -2.377), (-3.179, -4.296, -2.377), (-3.179, -2.636, -2.377), (-1.703, -4.296, -2.377), (-0.2275, -4.296, -2.377), (-0.2275, -2.636, -2.377), (-1.703, -0.9763, -2.377), (-0.2275, -0.9763, -2.377), (-0.2275, 0.6837, -2.377), (1.248, -4.296, -2.377), (2.724, -4.296, -2.377), (2.724, -2.636, -2.377), (4.199, -4.296, -2.377), (5.675, -4.296, -2.377), (5.675, -2.636, -2.377), (4.199, -0.9763, -2.377), (5.675, -0.9763, -2.377), (5.675, 0.6837, -2.377), (1.248, 2.344, -2.377), (2.724, 2.344, -2.377), (2.724, 4.004, -2.377), (4.199, 2.344, -2.377), (5.675, 2.344, -2.377), (5.675, 4.004, -2.377), (4.199, 5.664, -2.377), (5.675, 5.664, -2.377), (5.675, 7.324, -2.377), (-4.654, 6.494, -2.377), (-3.916, 6.494, -2.377), (-3.916, 7.324, -2.377), (-4.654, -0.1463, -2.377), (-3.916, -0.1463, -2.377), (-3.916, 0.6837, -2.377), (1.248, -0.1463, -2.377), (1.986, -0.1463, -2.377), (1.986, 0.6837, -2.377), (1.248, 6.494, -2.377), (1.986, 6.494, -2.377), (1.986, 7.324, -2.377), (-4.654, 3.174, -2.377), (-3.916, 3.174, -2.377), (-3.916, 4.004, -2.377), (-1.703, 3.174, -2.377), (-0.9652, 3.174, -2.377), (-0.9652, 4.004, -2.377), (-1.703, 6.494, -2.377), (-0.9652, 6.494, -2.377), (-0.9652, 7.324, -2.377), (-4.654, -3.466, -2.377), (-3.916, -3.466, -2.377), (-3.916, -2.636, -2.377), (-1.703, -3.466, -2.377), (-0.9652, -3.466, -2.377), (-0.9652, -2.636, -2.377), (-1.703, -0.1463, -2.377), (-0.9652, -0.1463, -2.377), (-0.9652, 0.6837, -2.377), (1.248, -3.466, -2.377), (1.986, -3.466, -2.377), (1.986, -2.636, -2.377), (4.199, -3.466, -2.377), (4.199, -0.1463, -2.377), (1.248, 3.174, -2.377), (1.986, 3.174, -2.377), (1.986, 4.004, -2.377), (4.199, 3.174, -2.377), (4.199, 6.494, -2.377), (4.937, 6.494, -2.377), (4.937, 7.324, -2.377), (-4.654, 4.834, -2.377), (-3.916, 4.834, -2.377), (-3.916, 5.664, -2.377), (-3.179, 4.834, -2.377), (-2.441, 4.834, -2.377), (-2.441, 5.664, -2.377), (-3.179, 6.494, -2.377), (-2.441, 6.494, -2.377), (-2.441, 7.324, -2.377), (-4.654, -1.806, -2.377), (-3.916, -1.806, -2.377), (-3.916, -0.9763, -2.377), (-3.179, -1.806, -2.377), (-2.441, -1.806, -2.377), (-2.441, -0.9763, -2.377), (-3.179, -0.1463, -2.377), (-2.441, -0.1463, -2.377), (-2.441, 0.6837, -2.377), (1.248, -1.806, -2.377), (1.986, -1.806, -2.377), (1.986, -0.9763, -2.377), (2.724, -1.806, -2.377), (3.461, -1.806, -2.377), (3.461, -0.9763, -2.377), (2.724, -0.1463, -2.377), (3.461, -0.1463, -2.377), (3.461, 0.6837, -2.377), (1.248, 4.834, -2.377), (1.986, 4.834, -2.377), (1.986, 5.664, -2.377), (2.724, 4.834, -2.377), (3.461, 4.834, -2.377), (3.461, 5.664, -2.377), (2.724, 6.494, -2.377), (3.461, 6.494, -2.377), (3.461, 7.324, -2.377), (-4.654, 1.514, -2.377), (-3.916, 1.514, -2.377), (-3.916, 2.344, -2.377), (-3.179, 1.514, -2.377), (-2.441, 1.514, -2.377), (-2.441, 2.344, -2.377), (-3.179, 3.174, -2.377), (-2.441, 3.174, -2.377), (-2.441, 4.004, -2.377), (-1.703, 1.514, -2.377), (-0.9652, 1.514, -2.377), (-0.9652, 2.344, -2.377), (-0.2275, 1.514, -2.377), (0.5103, 1.514, -2.377), (0.5103, 2.344, -2.377), (-0.2275, 3.174, -2.377), (0.5103, 3.174, -2.377), (0.5103, 4.004, -2.377), (-1.703, 4.834, -2.377), (-0.9652, 4.834, -2.377), (-0.9652, 5.664, -2.377), (-0.2275, 4.834, -2.377), (0.5103, 4.834, -2.377), (0.5103, 5.664, -2.377), (-0.2275, 6.494, -2.377), (0.5103, 6.494, -2.377), (0.5103, 7.324, -2.377), (-4.654, -5.126, -2.377), (-3.916, -5.126, -2.377), (-3.916, -4.296, -2.377), (-3.179, -5.126, -2.377), (-2.441, -5.126, -2.377), (-2.441, -4.296, -2.377), (-3.179, -3.466, -2.377), (-2.441, -3.466, -2.377), (-2.441, -2.636, -2.377), (-1.703, -5.126, -2.377), (-0.9652, -5.126, -2.377), (-0.9652, -4.296, -2.377), (-0.2275, -5.126, -2.377), (0.5103, -5.126, -2.377), (0.5103, -4.296, -2.377), (-0.2275, -3.466, -2.377), (0.5103, -3.466, -2.377), (0.5103, -2.636, -2.377), (-1.703, -1.806, -2.377), (-0.9652, -1.806, -2.377), (-0.9652, -0.9763, -2.377), (-0.2275, -1.806, -2.377), (0.5103, -1.806, -2.377), (0.5103, -0.9763, -2.377), (-0.2275, -0.1463, -2.377), (0.5103, -0.1463, -2.377), (0.5103, 0.6837, -2.377), (1.248, -5.126, -2.377), (1.986, -5.126, -2.377), (1.986, -4.296, -2.377), (2.724, -5.126, -2.377), (3.461, -5.126, -2.377), (3.461, -4.296, -2.377), (2.724, -3.466, -2.377), (3.461, -3.466, -2.377), (3.461, -2.636, -2.377), (4.199, -5.126, -2.377), (5.675, -5.126, -2.377), (6.412, -5.126, -2.377), (6.412, -4.296, -2.377), (5.675, -3.466, -2.377), (6.412, -3.466, -2.377), (6.412, -2.636, -2.377), (4.199, -1.806, -2.377), (5.675, -1.806, -2.377), (6.412, -1.806, -2.377), (6.412, -0.9763, -2.377), (5.675, -0.1463, -2.377), (6.412, -0.1463, -2.377), (6.412, 0.6837, -2.377), (1.248, 1.514, -2.377), (1.986, 1.514, -2.377), (1.986, 2.344, -2.377), (2.724, 1.514, -2.377), (3.461, 1.514, -2.377), (3.461, 2.344, -2.377), (2.724, 3.174, -2.377), (3.461, 3.174, -2.377), (3.461, 4.004, -2.377), (4.199, 1.514, -2.377), (5.675, 1.514, -2.377), (6.412, 1.514, -2.377), (6.412, 2.344, -2.377), (5.675, 3.174, -2.377), (6.412, 3.174, -2.377), (6.412, 4.004, -2.377), (4.199, 4.834, -2.377), (4.937, 5.664, -2.377), (5.675, 4.834, -2.377), (6.412, 4.834, -2.377), (6.412, 5.664, -2.377), (5.675, 6.494, -2.377), (6.412, 6.494, -2.377), (6.412, 7.324, -2.377)], [], [(4, 98, 46, 166, 24, 182, 62, 124, 16, 133, 71, 191, 33, 174, 54, 109, 8, 105, 50, 170, 29, 187, 67, 129, 12, 120, 58, 178, 20, 162, 42, 94, 5, 1, 0), (5, 99, 47, 167, 25, 183, 63, 125, 17, 134, 72, 192, 34, 175, 55, 110, 9, 106, 51, 171, 30, 188, 68, 130, 13, 121, 59, 179, 21, 163, 43, 95, 6, 2, 1), (6, 100, 48, 168, 26, 184, 64, 126, 18, 135, 73, 193, 35, 176, 56, 111, 10, 107, 52, 172, 31, 189, 69, 131, 14, 122, 60, 180, 22, 164, 44, 96, 7, 3, 2), (7, 101, 49, 169, 27, 185, 65, 127, 19, 136, 74, 194, 36, 177, 57, 112, 11, 108, 53, 173, 32, 190, 70, 132, 15, 123, 61, 181, 23, 165, 45, 97, 4, 0, 3), (0, 1, 2, 3), (268, 99, 5, 94), (269, 102, 8, 109), (270, 106, 9, 113), (271, 114, 12, 129), (272, 134, 17, 137), (273, 115, 16, 124), (277, 121, 13, 140), (278, 141, 20, 178), (279, 183, 25, 197), (280, 142, 33, 191), (281, 188, 30, 198), (282, 143, 29, 170), (283, 175, 34, 199), (284, 144, 24, 166), (288, 163, 21, 209), (289, 210, 42, 162), (290, 167, 47, 211), (291, 212, 54, 174), (292, 171, 51, 213), (293, 214, 67, 187), (294, 192, 72, 215), (295, 216, 62, 182), (297, 218, 87, 219), (298, 195, 75, 220), (300, 222, 88, 223), (301, 186, 66, 224), (303, 226, 89, 227), (304, 196, 76, 228), (305, 179, 59, 229), (306, 230, 58, 120), (307, 125, 63, 231), (308, 232, 71, 133), (309, 130, 68, 233), (310, 234, 50, 105), (311, 110, 55, 235), (312, 236, 46, 98), (325, 244, 90, 245), (326, 200, 77, 246), (333, 251, 91, 252), (334, 203, 80, 253), (340, 257, 92, 258), (341, 206, 83, 259), (347, 263, 93, 264), (351, 95, 43, 267), (210, 268, 94, 42), (211, 47, 99, 268), (212, 269, 109, 54), (213, 51, 106, 270), (214, 271, 129, 67), (215, 72, 134, 272), (216, 273, 124, 62), (87, 220, 274, 217), (220, 75, 138, 274), (88, 224, 275, 221), (224, 66, 128, 275), (89, 228, 276, 225), (228, 76, 139, 276), (229, 59, 121, 277), (230, 278, 178, 58), (231, 63, 183, 279), (232, 280, 191, 71), (233, 68, 188, 281), (234, 282, 170, 50), (235, 55, 175, 283), (236, 284, 166, 46), (90, 246, 285, 243), (246, 77, 148, 285), (91, 253, 286, 250), (253, 80, 152, 286), (92, 259, 287, 256), (259, 83, 156, 287), (267, 43, 163, 288), (141, 289, 162, 20), (197, 25, 167, 290), (142, 291, 174, 33), (198, 30, 171, 292), (143, 293, 187, 29), (199, 34, 192, 294), (144, 295, 182, 24), (77, 219, 296, 148), (219, 87, 217, 296), (200, 297, 219, 77), (39, 151, 297, 200), (151, 79, 218, 297), (218, 298, 220, 87), (79, 202, 298, 218), (202, 37, 195, 298), (80, 223, 299, 152), (223, 88, 221, 299), (203, 300, 223, 80), (40, 155, 300, 203), (155, 82, 222, 300), (222, 301, 224, 88), (82, 205, 301, 222), (205, 28, 186, 301), (83, 227, 302, 156), (227, 89, 225, 302), (206, 303, 227, 83), (41, 159, 303, 206), (159, 85, 226, 303), (226, 304, 228, 89), (85, 208, 304, 226), (208, 38, 196, 304), (209, 21, 179, 305), (114, 306, 120, 12), (137, 17, 125, 307), (115, 308, 133, 16), (140, 13, 130, 309), (102, 310, 105, 8), (138, 332, 1233, 607), (156, 302, 1123, 670), (243, 285, 1070, 971), (286, 152, 662, 1073), (82, 155, 665, 496), (261, 345, 1255, 1007), (229, 277, 1036, 838), (234, 310, 1163, 887), (330, 249, 977, 1231), (255, 338, 1239, 986), (37, 202, 769, 378), (204, 81, 495, 771), (209, 305, 1126, 783), (145, 314, 1193, 644), (93, 263, 1011, 563), (268, 210, 784, 1021), (141, 278, 1037, 614), (113, 9, 110, 311), (97, 312, 98, 4), (45, 237, 312, 97), (309, 233, 886, 1162), (165, 313, 237, 45), (23, 145, 313, 165), (160, 350, 1262, 675), (235, 283, 1057, 922), (313, 145, 644, 1191), (230, 306, 1127, 839), (181, 314, 145, 23), (61, 238, 314, 181), (250, 286, 1073, 980), (123, 315, 238, 61), (15, 116, 315, 123), (151, 39, 396, 661), (81, 154, 664, 495), (320, 241, 961, 1217), (198, 292, 1096, 738), (274, 138, 607, 1032), (277, 140, 613, 1036), (349, 160, 675, 1260), (231, 279, 1039, 850), (310, 102, 566, 1163), (149, 330, 1231, 659), (39, 201, 768, 396), (144, 284, 1058, 642), (38, 208, 779, 382), (132, 316, 116, 15), (70, 239, 316, 132), (305, 229, 838, 1126), (190, 317, 239, 70), (32, 146, 317, 190), (316, 239, 937, 1199), (262, 93, 563, 1010), (211, 268, 1021, 787), (214, 293, 1097, 800), (173, 318, 146, 32), (53, 240, 318, 173), (346, 262, 1010, 1256), (108, 319, 240, 53), (11, 104, 319, 108), (278, 230, 839, 1037), (142, 280, 1040, 618), (329, 149, 659, 1229), (283, 199, 750, 1057), (237, 313, 1191, 925), (306, 114, 574, 1127), (315, 116, 580, 1194), (287, 156, 670, 1079), (102, 269, 1022, 566), (159, 41, 399, 673), (104, 320, 1217, 568), (342, 260, 1003, 1251), (292, 213, 799, 1096), (322, 242, 965, 1220), (86, 161, 676, 506), (217, 274, 1032, 828), (276, 139, 611, 1035), (324, 243, 971, 1226), (265, 349, 1260, 1014), (279, 197, 726, 1039), (248, 328, 1228, 974), (335, 254, 982, 1235), (296, 217, 828, 1118), (284, 236, 923, 1058), (41, 207, 778, 399), (113, 311, 1189, 573), (116, 316, 1199, 580), (318, 240, 941, 1202), (213, 270, 1024, 799), (293, 143, 630, 1097), (139, 346, 1256, 611), (280, 232, 851, 1040), (247, 329, 1229, 973), (331, 117, 583, 1232), (28, 205, 772, 362), (236, 312, 1190, 923), (238, 315, 1194, 929), (256, 287, 1079, 1001), (269, 212, 788, 1022), (158, 28, 362, 672), (112, 320, 104, 11), (57, 241, 320, 112), (114, 271, 1025, 574), (177, 321, 241, 57), (36, 147, 321, 177), (103, 342, 1251, 567), (147, 322, 1220, 656), (344, 261, 1007, 1254), (225, 276, 1035, 834), (194, 322, 147, 36), (74, 242, 322, 194), (266, 351, 1263, 1018), (136, 323, 242, 74), (19, 118, 323, 136), (117, 335, 1235, 583), (148, 296, 1118, 658), (337, 255, 986, 1238), (299, 221, 829, 1119), (202, 79, 493, 769), (311, 235, 922, 1189), (137, 307, 1135, 601), (146, 318, 1202, 648), (267, 288, 1084, 1020), (43, 267, 1020, 401), (155, 40, 397, 665), (270, 113, 573, 1024), (215, 272, 1027, 811), (127, 324, 118, 19), (65, 245, 324, 127), (245, 90, 243, 324), (185, 325, 245, 65), (27, 150, 325, 185), (150, 78, 244, 325), (244, 326, 246, 90), (78, 201, 326, 244), (201, 39, 200, 326), (169, 327, 150, 27), (49, 248, 327, 169), (321, 147, 656, 1218), (101, 328, 248, 49), (7, 96, 328, 101), (96, 44, 247, 328), (275, 128, 591, 1033), (44, 164, 329, 247), (164, 22, 149, 329), (249, 331, 1232, 977), (40, 204, 771, 397), (317, 146, 648, 1200), (232, 308, 1136, 851), (22, 180, 330, 149), (180, 60, 249, 330), (210, 289, 1085, 784), (60, 122, 331, 249), (122, 14, 117, 331), (271, 214, 800, 1025), (75, 252, 332, 138), (252, 91, 250, 332), (195, 333, 252, 75), (37, 154, 333, 195), (154, 81, 251, 333), (251, 334, 253, 91), (81, 204, 334, 251), (204, 40, 203, 334), (79, 151, 661, 493), (115, 273, 1028, 578), (157, 344, 1254, 671), (199, 294, 1105, 750), (14, 131, 335, 117), (131, 69, 254, 335), (233, 281, 1048, 886), (69, 189, 336, 254), (189, 31, 153, 336), (153, 337, 1238, 663), (152, 299, 1119, 662), (201, 78, 492, 768), (208, 85, 503, 779), (31, 172, 337, 153), (172, 52, 255, 337), (307, 231, 850, 1135), (52, 107, 338, 255), (107, 10, 103, 338), (288, 209, 783, 1084), (197, 290, 1087, 726), (154, 37, 378, 664), (272, 137, 601, 1027), (241, 321, 1218, 961), (343, 157, 671, 1252), (323, 118, 584, 1221), (221, 275, 1033, 829), (216, 295, 1106, 812), (143, 282, 1049, 630), (336, 153, 663, 1236), (312, 237, 925, 1190), (239, 317, 1200, 937), (308, 115, 578, 1136), (319, 104, 568, 1203), (289, 141, 614, 1085), (212, 291, 1088, 788), (339, 256, 1001, 1249), (78, 150, 660, 492), (273, 216, 812, 1028), (85, 159, 673, 503), (118, 324, 1226, 584), (348, 265, 1014, 1259), (294, 215, 811, 1105), (327, 248, 974, 1227), (351, 267, 1020, 1263), (332, 250, 980, 1233), (281, 198, 738, 1048), (66, 258, 339, 128), (258, 92, 256, 339), (186, 340, 258, 66), (28, 158, 340, 186), (158, 84, 257, 340), (257, 341, 259, 92), (84, 207, 341, 257), (207, 41, 206, 341), (263, 86, 506, 1011), (302, 225, 834, 1123), (207, 84, 502, 778), (285, 148, 658, 1070), (10, 111, 342, 103), (111, 56, 260, 342), (290, 211, 787, 1087), (56, 176, 343, 260), (176, 35, 157, 343), (161, 38, 382, 676), (260, 343, 1252, 1003), (242, 323, 1221, 965), (345, 119, 587, 1255), (35, 193, 344, 157), (193, 73, 261, 344), (295, 144, 642, 1106), (73, 135, 345, 261), (135, 18, 119, 345), (328, 247, 973, 1228), (76, 264, 346, 139), (264, 93, 262, 346), (196, 347, 264, 76), (38, 161, 347, 196), (161, 86, 263, 347), (282, 234, 887, 1049), (254, 336, 1236, 982), (338, 103, 567, 1239), (205, 82, 496, 772), (314, 238, 929, 1193), (240, 319, 1203, 941), (291, 142, 618, 1088), (18, 126, 348, 119), (126, 64, 265, 348), (128, 339, 1249, 591), (64, 184, 349, 265), (184, 26, 160, 349), (84, 158, 672, 502), (119, 348, 1259, 587), (140, 309, 1162, 613), (150, 327, 1227, 660), (26, 168, 350, 160), (168, 48, 266, 350), (350, 266, 1018, 1262), (48, 100, 351, 266), (100, 6, 95, 351), (1023, 571, 352, 572), (1026, 599, 357, 600), (1029, 603, 358, 604), (1030, 594, 353, 605), (1031, 582, 355, 592), (1032, 607, 359, 608), (1033, 591, 354, 609), (1034, 586, 356, 593), (1035, 611, 360, 612), (1038, 724, 385, 725), (1041, 728, 386, 729), (1042, 702, 361, 730), (1043, 622, 367, 707), (1044, 732, 387, 733), (1045, 706, 366, 734), (1046, 626, 368, 708), (1047, 736, 388, 737), (1050, 740, 389, 741), (1051, 709, 369, 742), (1052, 634, 371, 688), (1053, 744, 390, 745), (1054, 687, 370, 746), (1055, 638, 372, 689), (1056, 748, 391, 749), (1059, 752, 392, 753), (1060, 713, 373, 754), (1061, 646, 375, 692), (1062, 756, 393, 757), (1063, 691, 374, 758), (1064, 650, 376, 693), (1065, 760, 394, 761), (1066, 682, 365, 762), (1067, 654, 363, 680), (1068, 764, 395, 765), (1069, 717, 377, 766), (1070, 658, 379, 696), (1071, 767, 396, 768), (1072, 695, 378, 769), (1073, 662, 380, 697), (1074, 770, 397, 771), (1075, 679, 362, 772), (1076, 666, 364, 681), (1077, 774, 398, 775), (1078, 720, 381, 776), (1079, 670, 383, 700), (1080, 777, 399, 778), (1081, 699, 382, 779), (1082, 674, 384, 701), (1083, 781, 400, 782), (1086, 785, 508, 786), (1089, 789, 509, 790), (1090, 678, 402, 791), (1091, 792, 408, 684), (1092, 793, 510, 794), (1093, 683, 407, 795), (1094, 796, 409, 685), (1095, 797, 511, 798), (1098, 801, 512, 802), (1099, 686, 410, 803), (1100, 804, 435, 711), (1101, 805, 513, 806), (1102, 710, 434, 807), (1103, 808, 436, 712), (1104, 809, 514, 810), (1107, 813, 515, 814), (1108, 690, 414, 815), (1109, 816, 439, 715), (1110, 817, 516, 818), (1111, 714, 438, 819), (1112, 820, 440, 716), (1113, 821, 517, 822), (1114, 705, 429, 823), (1115, 824, 427, 703), (1116, 825, 518, 826), (1117, 694, 418, 827), (1118, 828, 442, 718), (1119, 829, 443, 719), (1120, 830, 428, 704), (1121, 831, 519, 832), (1122, 698, 422, 833), (1123, 834, 445, 721), (1124, 835, 446, 722), (1125, 836, 520, 837), (1128, 840, 521, 841), (1129, 723, 447, 842), (1130, 843, 449, 616), (1131, 844, 522, 845), (1132, 615, 448, 846), (1133, 847, 450, 617), (1134, 848, 523, 849), (1137, 852, 524, 853), (1138, 727, 451, 854), (1139, 855, 453, 620), (1140, 856, 525, 857), (1141, 619, 452, 858), (1142, 859, 454, 621), (1143, 860, 526, 861), (1144, 590, 426, 862), (1145, 863, 431, 596), (1146, 864, 527, 865), (1147, 731, 455, 866), (1148, 867, 457, 624), (1149, 868, 528, 869), (1150, 623, 456, 870), (1151, 871, 458, 625), (1152, 872, 529, 873), (1153, 595, 430, 874), (1154, 875, 432, 597), (1155, 876, 530, 877), (1156, 735, 459, 878), (1157, 879, 461, 628), (1158, 880, 531, 881), (1159, 627, 460, 882), (1160, 883, 462, 629), (1161, 884, 532, 885), (1164, 888, 533, 889), (1165, 739, 463, 890), (1166, 891, 465, 632), (1167, 892, 534, 893), (1168, 631, 464, 894), (1169, 895, 466, 633), (1170, 896, 535, 897), (1171, 598, 433, 898), (1172, 899, 412, 576), (1173, 900, 536, 901), (1174, 743, 467, 902), (1175, 903, 469, 636), (1176, 904, 537, 905), (1177, 635, 468, 906), (1178, 907, 470, 637), (1179, 908, 538, 909), (1180, 575, 411, 910), (1181, 911, 413, 577), (1182, 912, 539, 913), (1183, 747, 471, 914), (1184, 915, 473, 640), (1185, 916, 540, 917), (1186, 639, 472, 918), (1187, 919, 474, 641), (1188, 920, 541, 921), (1191, 924, 542, 925), (1192, 751, 475, 926), (1193, 927, 477, 644), (1194, 928, 543, 929), (1195, 643, 476, 930), (1196, 931, 478, 645), (1197, 932, 544, 933), (1198, 602, 437, 934), (1199, 935, 416, 580), (1200, 936, 545, 937), (1201, 755, 479, 938), (1202, 939, 481, 648), (1203, 940, 546, 941), (1204, 647, 480, 942), (1205, 943, 482, 649), (1206, 944, 547, 945), (1207, 579, 415, 946), (1208, 947, 417, 581), (1209, 948, 548, 949), (1210, 759, 483, 950), (1211, 951, 485, 652), (1212, 952, 549, 953), (1213, 651, 484, 954), (1214, 955, 486, 653), (1215, 956, 550, 957), (1216, 570, 406, 958), (1217, 959, 404, 568), (1218, 960, 551, 961), (1219, 763, 487, 962), (1220, 963, 489, 656), (1221, 964, 552, 965), (1222, 655, 488, 966), (1223, 967, 490, 657), (1224, 968, 553, 969), (1225, 606, 441, 970), (1226, 971, 420, 584), (1227, 972, 492, 660), (1228, 973, 554, 974), (1229, 659, 491, 975), (1230, 976, 493, 661), (1231, 977, 555, 978), (1232, 583, 419, 979), (1233, 980, 421, 585), (1234, 981, 495, 664), (1235, 982, 556, 983), (1236, 663, 494, 984), (1237, 985, 496, 665), (1238, 986, 557, 987), (1239, 567, 403, 988), (1240, 989, 405, 569), (1241, 990, 558, 991), (1242, 773, 497, 992), (1243, 993, 499, 668), (1244, 994, 559, 995), (1245, 667, 498, 996), (1246, 997, 500, 669), (1247, 998, 560, 999), (1248, 610, 444, 1000), (1249, 1001, 424, 588), (1250, 1002, 502, 672), (1251, 1003, 561, 1004), (1252, 671, 501, 1005), (1253, 1006, 503, 673), (1254, 1007, 562, 1008), (1255, 587, 423, 1009), (1256, 1010, 425, 589), (1257, 780, 504, 1012), (1258, 1013, 506, 676), (1259, 1014, 564, 1015), (1260, 675, 505, 1016), (1261, 1017, 507, 677), (1262, 1018, 565, 1019), (508, 787, 1021, 784), (509, 791, 1022, 788), (791, 402, 566, 1022), (792, 1023, 572, 408), (510, 795, 1023, 792), (795, 407, 571, 1023), (796, 1024, 573, 409), (511, 799, 1024, 796), (512, 803, 1025, 800), (803, 410, 574, 1025), (804, 1026, 600, 435), (513, 807, 1026, 804), (807, 434, 599, 1026), (808, 1027, 601, 436), (514, 811, 1027, 808), (515, 815, 1028, 812), (815, 414, 578, 1028), (816, 1029, 604, 439), (516, 819, 1029, 816), (819, 438, 603, 1029), (820, 1030, 605, 440), (517, 823, 1030, 820), (823, 429, 594, 1030), (824, 1031, 592, 427), (518, 827, 1031, 824), (827, 418, 582, 1031), (828, 1032, 608, 442), (829, 1033, 609, 443), (830, 1034, 593, 428), (519, 833, 1034, 830), (833, 422, 586, 1034), (834, 1035, 612, 445), (835, 1036, 613, 446), (520, 838, 1036, 835), (521, 842, 1037, 839), (842, 447, 614, 1037), (843, 1038, 725, 449), (522, 846, 1038, 843), (846, 448, 724, 1038), (847, 1039, 726, 450), (523, 850, 1039, 847), (524, 854, 1040, 851), (854, 451, 618, 1040), (855, 1041, 729, 453), (525, 858, 1041, 855), (858, 452, 728, 1041), (859, 1042, 730, 454), (526, 862, 1042, 859), (862, 426, 702, 1042), (863, 1043, 707, 431), (527, 866, 1043, 863), (866, 455, 622, 1043), (867, 1044, 733, 457), (528, 870, 1044, 867), (870, 456, 732, 1044), (871, 1045, 734, 458), (529, 874, 1045, 871), (874, 430, 706, 1045), (875, 1046, 708, 432), (530, 878, 1046, 875), (878, 459, 626, 1046), (879, 1047, 737, 461), (531, 882, 1047, 879), (882, 460, 736, 1047), (883, 1048, 738, 462), (532, 886, 1048, 883), (533, 890, 1049, 887), (890, 463, 630, 1049), (891, 1050, 741, 465), (534, 894, 1050, 891), (894, 464, 740, 1050), (895, 1051, 742, 466), (535, 898, 1051, 895), (898, 433, 709, 1051), (899, 1052, 688, 412), (536, 902, 1052, 899), (902, 467, 634, 1052), (903, 1053, 745, 469), (537, 906, 1053, 903), (906, 468, 744, 1053), (907, 1054, 746, 470), (538, 910, 1054, 907), (910, 411, 687, 1054), (911, 1055, 689, 413), (539, 914, 1055, 911), (914, 471, 638, 1055), (915, 1056, 749, 473), (540, 918, 1056, 915), (918, 472, 748, 1056), (919, 1057, 750, 474), (541, 922, 1057, 919), (542, 926, 1058, 923), (926, 475, 642, 1058), (927, 1059, 753, 477), (543, 930, 1059, 927), (930, 476, 752, 1059), (931, 1060, 754, 478), (544, 934, 1060, 931), (934, 437, 713, 1060), (935, 1061, 692, 416), (545, 938, 1061, 935), (938, 479, 646, 1061), (939, 1062, 757, 481), (546, 942, 1062, 939), (942, 480, 756, 1062), (943, 1063, 758, 482), (547, 946, 1063, 943), (946, 415, 691, 1063), (947, 1064, 693, 417), (548, 950, 1064, 947), (950, 483, 650, 1064), (951, 1065, 761, 485), (549, 954, 1065, 951), (954, 484, 760, 1065), (955, 1066, 762, 486), (550, 958, 1066, 955), (958, 406, 682, 1066), (959, 1067, 680, 404), (551, 962, 1067, 959), (962, 487, 654, 1067), (963, 1068, 765, 489), (552, 966, 1068, 963), (966, 488, 764, 1068), (967, 1069, 766, 490), (553, 970, 1069, 967), (970, 441, 717, 1069), (971, 1070, 696, 420), (972, 1071, 768, 492), (554, 975, 1071, 972), (975, 491, 767, 1071), (976, 1072, 769, 493), (555, 979, 1072, 976), (979, 419, 695, 1072), (980, 1073, 697, 421), (981, 1074, 771, 495), (556, 984, 1074, 981), (984, 494, 770, 1074), (985, 1075, 772, 496), (557, 988, 1075, 985), (988, 403, 679, 1075), (989, 1076, 681, 405), (558, 992, 1076, 989), (992, 497, 666, 1076), (993, 1077, 775, 499), (559, 996, 1077, 993), (996, 498, 774, 1077), (997, 1078, 776, 500), (560, 1000, 1078, 997), (1000, 444, 720, 1078), (1001, 1079, 700, 424), (1002, 1080, 778, 502), (561, 1005, 1080, 1002), (1005, 501, 777, 1080), (1006, 1081, 779, 503), (562, 1009, 1081, 1006), (1009, 423, 699, 1081), (1010, 1082, 701, 425), (563, 1012, 1082, 1010), (1012, 504, 674, 1082), (1013, 1083, 782, 506), (564, 1016, 1083, 1013), (1016, 505, 781, 1083), (1017, 1084, 783, 507), (565, 1020, 1084, 1017), (447, 786, 1085, 614), (786, 508, 784, 1085), (723, 1086, 786, 447), (385, 617, 1086, 723), (617, 450, 785, 1086), (785, 1087, 787, 508), (450, 726, 1087, 785), (451, 790, 1088, 618), (790, 509, 788, 1088), (727, 1089, 790, 451), (386, 621, 1089, 727), (621, 454, 789, 1089), (789, 1090, 791, 509), (454, 730, 1090, 789), (730, 361, 678, 1090), (622, 1091, 684, 367), (455, 794, 1091, 622), (794, 510, 792, 1091), (731, 1092, 794, 455), (387, 625, 1092, 731), (625, 458, 793, 1092), (793, 1093, 795, 510), (458, 734, 1093, 793), (734, 366, 683, 1093), (626, 1094, 685, 368), (459, 798, 1094, 626), (798, 511, 796, 1094), (735, 1095, 798, 459), (388, 629, 1095, 735), (629, 462, 797, 1095), (797, 1096, 799, 511), (462, 738, 1096, 797), (463, 802, 1097, 630), (802, 512, 800, 1097), (739, 1098, 802, 463), (389, 633, 1098, 739), (633, 466, 801, 1098), (801, 1099, 803, 512), (466, 742, 1099, 801), (742, 369, 686, 1099), (634, 1100, 711, 371), (467, 806, 1100, 634), (806, 513, 804, 1100), (743, 1101, 806, 467), (390, 637, 1101, 743), (637, 470, 805, 1101), (805, 1102, 807, 513), (470, 746, 1102, 805), (746, 370, 710, 1102), (638, 1103, 712, 372), (471, 810, 1103, 638), (810, 514, 808, 1103), (747, 1104, 810, 471), (391, 641, 1104, 747), (641, 474, 809, 1104), (809, 1105, 811, 514), (474, 750, 1105, 809), (475, 814, 1106, 642), (814, 515, 812, 1106), (751, 1107, 814, 475), (392, 645, 1107, 751), (645, 478, 813, 1107), (813, 1108, 815, 515), (478, 754, 1108, 813), (754, 373, 690, 1108), (646, 1109, 715, 375), (479, 818, 1109, 646), (818, 516, 816, 1109), (755, 1110, 818, 479), (393, 649, 1110, 755), (649, 482, 817, 1110), (817, 1111, 819, 516), (482, 758, 1111, 817), (758, 374, 714, 1111), (650, 1112, 716, 376), (483, 822, 1112, 650), (822, 517, 820, 1112), (759, 1113, 822, 483), (394, 653, 1113, 759), (653, 486, 821, 1113), (821, 1114, 823, 517), (486, 762, 1114, 821), (762, 365, 705, 1114), (654, 1115, 703, 363), (487, 826, 1115, 654), (826, 518, 824, 1115), (763, 1116, 826, 487), (395, 657, 1116, 763), (657, 490, 825, 1116), (825, 1117, 827, 518), (490, 766, 1117, 825), (766, 377, 694, 1117), (658, 1118, 718, 379), (662, 1119, 719, 380), (666, 1120, 704, 364), (497, 832, 1120, 666), (832, 519, 830, 1120), (773, 1121, 832, 497), (398, 669, 1121, 773), (669, 500, 831, 1121), (831, 1122, 833, 519), (500, 776, 1122, 831), (776, 381, 698, 1122), (670, 1123, 721, 383), (674, 1124, 722, 384), (504, 837, 1124, 674), (837, 520, 835, 1124), (780, 1125, 837, 504), (400, 677, 1125, 780), (677, 507, 836, 1125), (836, 1126, 838, 520), (507, 783, 1126, 836), (410, 841, 1127, 574), (841, 521, 839, 1127), (686, 1128, 841, 410), (369, 616, 1128, 686), (616, 449, 840, 1128), (840, 1129, 842, 521), (449, 725, 1129, 840), (725, 385, 723, 1129), (709, 1130, 616, 369), (433, 845, 1130, 709), (845, 522, 843, 1130), (598, 1131, 845, 433), (357, 577, 1131, 598), (577, 413, 844, 1131), (844, 1132, 846, 522), (413, 689, 1132, 844), (689, 372, 615, 1132), (724, 1133, 617, 385), (448, 849, 1133, 724), (849, 523, 847, 1133), (615, 1134, 849, 448), (372, 712, 1134, 615), (712, 436, 848, 1134), (848, 1135, 850, 523), (436, 601, 1135, 848), (414, 853, 1136, 578), (853, 524, 851, 1136), (690, 1137, 853, 414), (373, 620, 1137, 690), (620, 453, 852, 1137), (852, 1138, 854, 524), (453, 729, 1138, 852), (729, 386, 727, 1138), (713, 1139, 620, 373), (437, 857, 1139, 713), (857, 525, 855, 1139), (602, 1140, 857, 437), (358, 581, 1140, 602), (581, 417, 856, 1140), (856, 1141, 858, 525), (417, 693, 1141, 856), (693, 376, 619, 1141), (728, 1142, 621, 386), (452, 861, 1142, 728), (861, 526, 859, 1142), (619, 1143, 861, 452), (376, 716, 1143, 619), (716, 440, 860, 1143), (860, 1144, 862, 526), (440, 605, 1144, 860), (605, 353, 590, 1144), (582, 1145, 596, 355), (418, 865, 1145, 582), (865, 527, 863, 1145), (694, 1146, 865, 418), (377, 624, 1146, 694), (624, 457, 864, 1146), (864, 1147, 866, 527), (457, 733, 1147, 864), (733, 387, 731, 1147), (717, 1148, 624, 377), (441, 869, 1148, 717), (869, 528, 867, 1148), (606, 1149, 869, 441), (359, 585, 1149, 606), (585, 421, 868, 1149), (868, 1150, 870, 528), (421, 697, 1150, 868), (697, 380, 623, 1150), (732, 1151, 625, 387), (456, 873, 1151, 732), (873, 529, 871, 1151), (623, 1152, 873, 456), (380, 719, 1152, 623), (719, 443, 872, 1152), (872, 1153, 874, 529), (443, 609, 1153, 872), (609, 354, 595, 1153), (586, 1154, 597, 356), (422, 877, 1154, 586), (877, 530, 875, 1154), (698, 1155, 877, 422), (381, 628, 1155, 698), (628, 461, 876, 1155), (876, 1156, 878, 530), (461, 737, 1156, 876), (737, 388, 735, 1156), (720, 1157, 628, 381), (444, 881, 1157, 720), (881, 531, 879, 1157), (610, 1158, 881, 444), (360, 589, 1158, 610), (589, 425, 880, 1158), (880, 1159, 882, 531), (425, 701, 1159, 880), (701, 384, 627, 1159), (736, 1160, 629, 388), (460, 885, 1160, 736), (885, 532, 883, 1160), (627, 1161, 885, 460), (384, 722, 1161, 627), (722, 446, 884, 1161), (884, 1162, 886, 532), (446, 613, 1162, 884), (402, 889, 1163, 566), (889, 533, 887, 1163), (678, 1164, 889, 402), (361, 632, 1164, 678), (632, 465, 888, 1164), (888, 1165, 890, 533), (465, 741, 1165, 888), (741, 389, 739, 1165), (702, 1166, 632, 361), (426, 893, 1166, 702), (893, 534, 891, 1166), (590, 1167, 893, 426), (353, 576, 1167, 590), (576, 412, 892, 1167), (892, 1168, 894, 534), (412, 688, 1168, 892), (688, 371, 631, 1168), (740, 1169, 633, 389), (464, 897, 1169, 740), (897, 535, 895, 1169), (631, 1170, 897, 464), (371, 711, 1170, 631), (711, 435, 896, 1170), (896, 1171, 898, 535), (435, 600, 1171, 896), (600, 357, 598, 1171), (594, 1172, 576, 353), (429, 901, 1172, 594), (901, 536, 899, 1172), (705, 1173, 901, 429), (365, 636, 1173, 705), (636, 469, 900, 1173), (900, 1174, 902, 536), (469, 745, 1174, 900), (745, 390, 743, 1174), (682, 1175, 636, 365), (406, 905, 1175, 682), (905, 537, 903, 1175), (570, 1176, 905, 406), (352, 569, 1176, 570), (569, 405, 904, 1176), (904, 1177, 906, 537), (405, 681, 1177, 904), (681, 364, 635, 1177), (744, 1178, 637, 390), (468, 909, 1178, 744), (909, 538, 907, 1178), (635, 1179, 909, 468), (364, 704, 1179, 635), (704, 428, 908, 1179), (908, 1180, 910, 538), (428, 593, 1180, 908), (593, 356, 575, 1180), (599, 1181, 577, 357), (434, 913, 1181, 599), (913, 539, 911, 1181), (710, 1182, 913, 434), (370, 640, 1182, 710), (640, 473, 912, 1182), (912, 1183, 914, 539), (473, 749, 1183, 912), (749, 391, 747, 1183), (687, 1184, 640, 370), (411, 917, 1184, 687), (917, 540, 915, 1184), (575, 1185, 917, 411), (356, 597, 1185, 575), (597, 432, 916, 1185), (916, 1186, 918, 540), (432, 708, 1186, 916), (708, 368, 639, 1186), (748, 1187, 641, 391), (472, 921, 1187, 748), (921, 541, 919, 1187), (639, 1188, 921, 472), (368, 685, 1188, 639), (685, 409, 920, 1188), (920, 1189, 922, 541), (409, 573, 1189, 920), (925, 542, 923, 1190), (644, 477, 924, 1191), (924, 1192, 926, 542), (477, 753, 1192, 924), (753, 392, 751, 1192), (929, 543, 927, 1193), (580, 416, 928, 1194), (928, 1195, 930, 543), (416, 692, 1195, 928), (692, 375, 643, 1195), (752, 1196, 645, 392), (476, 933, 1196, 752), (933, 544, 931, 1196), (643, 1197, 933, 476), (375, 715, 1197, 643), (715, 439, 932, 1197), (932, 1198, 934, 544), (439, 604, 1198, 932), (604, 358, 602, 1198), (937, 545, 935, 1199), (648, 481, 936, 1200), (936, 1201, 938, 545), (481, 757, 1201, 936), (757, 393, 755, 1201), (941, 546, 939, 1202), (568, 404, 940, 1203), (940, 1204, 942, 546), (404, 680, 1204, 940), (680, 363, 647, 1204), (756, 1205, 649, 393), (480, 945, 1205, 756), (945, 547, 943, 1205), (647, 1206, 945, 480), (363, 703, 1206, 647), (703, 427, 944, 1206), (944, 1207, 946, 547), (427, 592, 1207, 944), (592, 355, 579, 1207), (603, 1208, 581, 358), (438, 949, 1208, 603), (949, 548, 947, 1208), (714, 1209, 949, 438), (374, 652, 1209, 714), (652, 485, 948, 1209), (948, 1210, 950, 548), (485, 761, 1210, 948), (761, 394, 759, 1210), (691, 1211, 652, 374), (415, 953, 1211, 691), (953, 549, 951, 1211), (579, 1212, 953, 415), (355, 596, 1212, 579), (596, 431, 952, 1212), (952, 1213, 954, 549), (431, 707, 1213, 952), (707, 367, 651, 1213), (760, 1214, 653, 394), (484, 957, 1214, 760), (957, 550, 955, 1214), (651, 1215, 957, 484), (367, 684, 1215, 651), (684, 408, 956, 1215), (956, 1216, 958, 550), (408, 572, 1216, 956), (572, 352, 570, 1216), (961, 551, 959, 1217), (656, 489, 960, 1218), (960, 1219, 962, 551), (489, 765, 1219, 960), (765, 395, 763, 1219), (965, 552, 963, 1220), (584, 420, 964, 1221), (964, 1222, 966, 552), (420, 696, 1222, 964), (696, 379, 655, 1222), (764, 1223, 657, 395), (488, 969, 1223, 764), (969, 553, 967, 1223), (655, 1224, 969, 488), (379, 718, 1224, 655), (718, 442, 968, 1224), (968, 1225, 970, 553), (442, 608, 1225, 968), (608, 359, 606, 1225), (974, 554, 972, 1227), (973, 1229, 975, 554), (767, 1230, 661, 396), (491, 978, 1230, 767), (978, 555, 976, 1230), (659, 1231, 978, 491), (977, 1232, 979, 555), (607, 1233, 585, 359), (695, 1234, 664, 378), (419, 983, 1234, 695), (983, 556, 981, 1234), (583, 1235, 983, 419), (982, 1236, 984, 556), (770, 1237, 665, 397), (494, 987, 1237, 770), (987, 557, 985, 1237), (663, 1238, 987, 494), (986, 1239, 988, 557), (571, 1240, 569, 352), (407, 991, 1240, 571), (991, 558, 989, 1240), (683, 1241, 991, 407), (366, 668, 1241, 683), (668, 499, 990, 1241), (990, 1242, 992, 558), (499, 775, 1242, 990), (775, 398, 773, 1242), (706, 1243, 668, 366), (430, 995, 1243, 706), (995, 559, 993, 1243), (595, 1244, 995, 430), (354, 588, 1244, 595), (588, 424, 994, 1244), (994, 1245, 996, 559), (424, 700, 1245, 994), (700, 383, 667, 1245), (774, 1246, 669, 398), (498, 999, 1246, 774), (999, 560, 997, 1246), (667, 1247, 999, 498), (383, 721, 1247, 667), (721, 445, 998, 1247), (998, 1248, 1000, 560), (445, 612, 1248, 998), (612, 360, 610, 1248), (591, 1249, 588, 354), (679, 1250, 672, 362), (403, 1004, 1250, 679), (1004, 561, 1002, 1250), (567, 1251, 1004, 403), (1003, 1252, 1005, 561), (777, 1253, 673, 399), (501, 1008, 1253, 777), (1008, 562, 1006, 1253), (671, 1254, 1008, 501), (1007, 1255, 1009, 562), (611, 1256, 589, 360), (1011, 1257, 1012, 563), (506, 782, 1257, 1011), (782, 400, 780, 1257), (699, 1258, 676, 382), (423, 1015, 1258, 699), (1015, 564, 1013, 1258), (587, 1259, 1015, 423), (1014, 1260, 1016, 564), (781, 1261, 677, 400), (505, 1019, 1261, 781), (1019, 565, 1017, 1261), (675, 1262, 1019, 505), (1018, 1263, 1020, 565)])
me_cube.materials.append(mat_material)
me_cube.use_remesh_preserve_volume = False
me_cube.use_remesh_preserve_attributes = False
me_cube.use_mirror_vertex_groups = False
me_cube.update()

# ---- objects
ob_cube = bpy.data.objects.new('Cube', me_cube)
ob_lamp = bpy.data.objects.new('Lamp', light_lamp)
ob_camera = bpy.data.objects.new('Camera', cam_camera)

# ---- transforms, parenting, visibility, modifiers, constraints
ob_cube.location = (-0.2852, -0.4361, 0.1701)
ob_cube.lock_rotations_4d = False
ob_cube.empty_display_type = 'ARROWS'
ob_cube.lineart.crease_threshold = 0.0
ob_lamp.location = (4.076, 1.005, 5.904)
ob_lamp.rotation_euler = (0.6503, 0.05522, 1.866)
ob_lamp.lock_rotations_4d = False
ob_lamp.empty_display_type = 'ARROWS'
ob_lamp.color = (0.0, 0.0, 0.0, 0.0)
ob_lamp.hide_viewport = True
ob_lamp.lineart.crease_threshold = 0.0
ob_camera.location = (7.068, -6.426, 6.17)
ob_camera.rotation_euler = (1.109, 0.01082, 0.8149)
ob_camera.lock_rotations_4d = False
ob_camera.empty_display_type = 'ARROWS'
ob_camera.color = (0.0, 0.0, 0.0, 0.0)
ob_camera.display_type = 'WIRE'
ob_camera.lineart.crease_threshold = 0.0

# ---- collection membership
col_collection_1.objects.link(ob_cube)
col_collection_1.objects.link(ob_lamp)
col_collection_1.objects.link(ob_camera)

# ---- scene / render settings (as saved in the file)
scene.camera = ob_camera
scene.frame_start = 1; scene.frame_end = 250; scene.frame_set(1)
scene.render.engine = 'BLENDER_EEVEE_NEXT'
scene.render.image_settings.color_mode = 'RGB'
scene.render.image_settings.compression = 90
scene.render.resolution_percentage = 50
scene.render.dither_intensity = 0.0
scene.cycles.use_denoising = False
scene.cycles.samples = 10
scene.cycles.sampling_pattern = 'TABULATED_SOBOL'
scene.cycles.light_sampling_threshold = 0.0
scene.cycles.use_adaptive_sampling = False
scene.cycles.use_light_tree = False
scene.cycles.blur_glossy = 0.0
scene.cycles.volume_bounces = 1
scene.cycles.pixel_filter_type = 'GAUSSIAN'
scene.cycles.sample_clamp_indirect = 0.0
scene.view_settings.view_transform = 'Standard'
bpy.context.view_layer.update()
